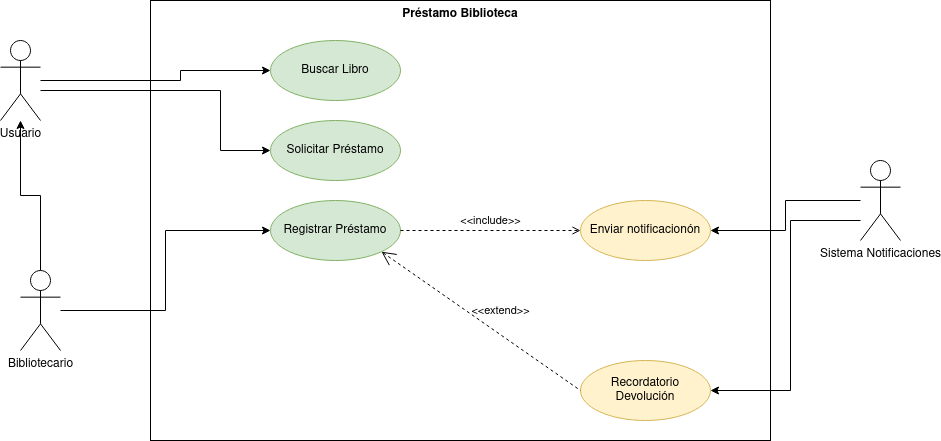

The diagram above was exported from draw.io. Its source (the exported page's mxGraphModel, read from the mxfile embedded in the PNG):
<mxGraphModel dx="1434" dy="750" grid="1" gridSize="10" guides="1" tooltips="1" connect="1" arrows="1" fold="1" page="1" pageScale="1" pageWidth="827" pageHeight="1169" math="0" shadow="0">
  <root>
    <mxCell id="0" />
    <mxCell id="1" parent="0" />
    <mxCell id="S-FfLo4mpSxZyEFn7kjb-22" value="Préstamo Biblioteca" style="shape=rect;html=1;verticalAlign=top;fontStyle=1;whiteSpace=wrap;align=center;fillColor=none;" parent="1" vertex="1">
      <mxGeometry x="210" y="80" width="620" height="440" as="geometry" />
    </mxCell>
    <mxCell id="S-FfLo4mpSxZyEFn7kjb-11" style="edgeStyle=orthogonalEdgeStyle;rounded=0;orthogonalLoop=1;jettySize=auto;html=1;entryX=0;entryY=0.5;entryDx=0;entryDy=0;" parent="1" source="S-FfLo4mpSxZyEFn7kjb-1" target="S-FfLo4mpSxZyEFn7kjb-3" edge="1">
      <mxGeometry relative="1" as="geometry">
        <Array as="points">
          <mxPoint x="240" y="160" />
          <mxPoint x="240" y="150" />
        </Array>
      </mxGeometry>
    </mxCell>
    <mxCell id="S-FfLo4mpSxZyEFn7kjb-12" style="edgeStyle=orthogonalEdgeStyle;rounded=0;orthogonalLoop=1;jettySize=auto;html=1;entryX=0;entryY=0.5;entryDx=0;entryDy=0;" parent="1" source="S-FfLo4mpSxZyEFn7kjb-1" target="S-FfLo4mpSxZyEFn7kjb-7" edge="1">
      <mxGeometry relative="1" as="geometry">
        <Array as="points">
          <mxPoint x="280" y="170" />
          <mxPoint x="280" y="230" />
        </Array>
      </mxGeometry>
    </mxCell>
    <mxCell id="S-FfLo4mpSxZyEFn7kjb-1" value="&lt;div&gt;Usuario&lt;/div&gt;&lt;div&gt;&lt;br&gt;&lt;/div&gt;" style="shape=umlActor;html=1;verticalLabelPosition=bottom;verticalAlign=top;align=center;" parent="1" vertex="1">
      <mxGeometry x="60" y="120" width="40" height="80" as="geometry" />
    </mxCell>
    <mxCell id="S-FfLo4mpSxZyEFn7kjb-13" style="edgeStyle=orthogonalEdgeStyle;rounded=0;orthogonalLoop=1;jettySize=auto;html=1;" parent="1" source="S-FfLo4mpSxZyEFn7kjb-2" target="S-FfLo4mpSxZyEFn7kjb-1" edge="1">
      <mxGeometry relative="1" as="geometry">
        <Array as="points">
          <mxPoint x="100" y="275" />
          <mxPoint x="80" y="275" />
        </Array>
      </mxGeometry>
    </mxCell>
    <mxCell id="S-FfLo4mpSxZyEFn7kjb-14" style="edgeStyle=orthogonalEdgeStyle;rounded=0;orthogonalLoop=1;jettySize=auto;html=1;entryX=0;entryY=0.5;entryDx=0;entryDy=0;" parent="1" source="S-FfLo4mpSxZyEFn7kjb-2" target="S-FfLo4mpSxZyEFn7kjb-8" edge="1">
      <mxGeometry relative="1" as="geometry" />
    </mxCell>
    <mxCell id="S-FfLo4mpSxZyEFn7kjb-2" value="Bibliotecario" style="shape=umlActor;html=1;verticalLabelPosition=bottom;verticalAlign=top;align=center;" parent="1" vertex="1">
      <mxGeometry x="80" y="350" width="40" height="80" as="geometry" />
    </mxCell>
    <mxCell id="S-FfLo4mpSxZyEFn7kjb-3" value="Buscar Libro" style="ellipse;whiteSpace=wrap;html=1;fillColor=#d5e8d4;strokeColor=#82b366;" parent="1" vertex="1">
      <mxGeometry x="330" y="120" width="130" height="60" as="geometry" />
    </mxCell>
    <mxCell id="S-FfLo4mpSxZyEFn7kjb-18" style="edgeStyle=orthogonalEdgeStyle;rounded=0;orthogonalLoop=1;jettySize=auto;html=1;entryX=1;entryY=0.5;entryDx=0;entryDy=0;" parent="1" source="S-FfLo4mpSxZyEFn7kjb-5" target="S-FfLo4mpSxZyEFn7kjb-16" edge="1">
      <mxGeometry relative="1" as="geometry" />
    </mxCell>
    <mxCell id="S-FfLo4mpSxZyEFn7kjb-19" style="edgeStyle=orthogonalEdgeStyle;rounded=0;orthogonalLoop=1;jettySize=auto;html=1;entryX=1;entryY=0.5;entryDx=0;entryDy=0;" parent="1" source="S-FfLo4mpSxZyEFn7kjb-5" target="S-FfLo4mpSxZyEFn7kjb-10" edge="1">
      <mxGeometry relative="1" as="geometry">
        <Array as="points">
          <mxPoint x="850" y="300" />
          <mxPoint x="850" y="470" />
        </Array>
      </mxGeometry>
    </mxCell>
    <mxCell id="S-FfLo4mpSxZyEFn7kjb-5" value="Sistema Notificaciones" style="shape=umlActor;html=1;verticalLabelPosition=bottom;verticalAlign=top;align=center;" parent="1" vertex="1">
      <mxGeometry x="920" y="240" width="40" height="80" as="geometry" />
    </mxCell>
    <mxCell id="S-FfLo4mpSxZyEFn7kjb-7" value="Solicitar Préstamo" style="ellipse;whiteSpace=wrap;html=1;fillColor=#d5e8d4;strokeColor=#82b366;" parent="1" vertex="1">
      <mxGeometry x="330" y="200" width="130" height="60" as="geometry" />
    </mxCell>
    <mxCell id="S-FfLo4mpSxZyEFn7kjb-8" value="Registrar Préstamo" style="ellipse;whiteSpace=wrap;html=1;fillColor=#d5e8d4;strokeColor=#82b366;" parent="1" vertex="1">
      <mxGeometry x="330" y="280" width="130" height="60" as="geometry" />
    </mxCell>
    <mxCell id="S-FfLo4mpSxZyEFn7kjb-10" value="Recordatorio Devolución" style="ellipse;whiteSpace=wrap;html=1;fillColor=#fff2cc;strokeColor=#d6b656;" parent="1" vertex="1">
      <mxGeometry x="640" y="440" width="130" height="60" as="geometry" />
    </mxCell>
    <mxCell id="S-FfLo4mpSxZyEFn7kjb-16" value="Enviar notificacionón" style="ellipse;whiteSpace=wrap;html=1;fillColor=#fff2cc;strokeColor=#d6b656;" parent="1" vertex="1">
      <mxGeometry x="640" y="280" width="130" height="60" as="geometry" />
    </mxCell>
    <mxCell id="S-FfLo4mpSxZyEFn7kjb-17" value="&amp;lt;&amp;lt;include&amp;gt;&amp;gt;" style="edgeStyle=none;html=1;endArrow=open;verticalAlign=bottom;dashed=1;labelBackgroundColor=none;rounded=0;entryX=0;entryY=0.5;entryDx=0;entryDy=0;exitX=1;exitY=0.5;exitDx=0;exitDy=0;" parent="1" source="S-FfLo4mpSxZyEFn7kjb-8" target="S-FfLo4mpSxZyEFn7kjb-16" edge="1">
      <mxGeometry width="160" relative="1" as="geometry">
        <mxPoint x="330" y="380" as="sourcePoint" />
        <mxPoint x="490" y="380" as="targetPoint" />
      </mxGeometry>
    </mxCell>
    <mxCell id="S-FfLo4mpSxZyEFn7kjb-21" value="&amp;lt;&amp;lt;extend&amp;gt;&amp;gt;" style="edgeStyle=none;html=1;startArrow=open;endArrow=none;startSize=12;verticalAlign=bottom;dashed=1;labelBackgroundColor=none;rounded=0;entryX=0;entryY=0.5;entryDx=0;entryDy=0;exitX=1;exitY=1;exitDx=0;exitDy=0;" parent="1" source="S-FfLo4mpSxZyEFn7kjb-8" target="S-FfLo4mpSxZyEFn7kjb-10" edge="1">
      <mxGeometry x="0.1291" y="12" width="160" relative="1" as="geometry">
        <mxPoint x="330" y="380" as="sourcePoint" />
        <mxPoint x="490" y="380" as="targetPoint" />
        <mxPoint as="offset" />
      </mxGeometry>
    </mxCell>
  </root>
</mxGraphModel>